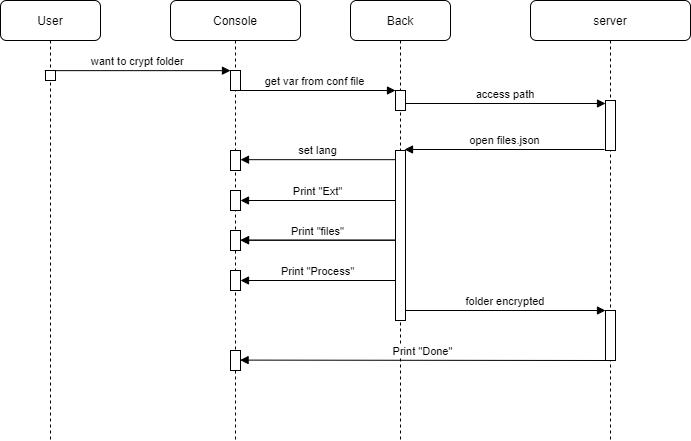

The diagram above was exported from draw.io. Its source (the exported page's mxGraphModel, read from the mxfile embedded in the PNG):
<mxGraphModel dx="1593" dy="353" grid="1" gridSize="10" guides="1" tooltips="1" connect="1" arrows="1" fold="1" page="1" pageScale="1" pageWidth="850" pageHeight="1100" math="0" shadow="0">
  <root>
    <mxCell id="0" />
    <mxCell id="1" parent="0" />
    <mxCell id="3nuBFxr9cyL0pnOWT2aG-1" value="Console" style="shape=umlLifeline;perimeter=lifelinePerimeter;container=1;collapsible=0;recursiveResize=0;rounded=1;shadow=0;strokeWidth=1;" parent="1" vertex="1">
      <mxGeometry x="120" y="80" width="130" height="440" as="geometry" />
    </mxCell>
    <mxCell id="3nuBFxr9cyL0pnOWT2aG-2" value="" style="points=[];perimeter=orthogonalPerimeter;rounded=0;shadow=0;strokeWidth=1;" parent="3nuBFxr9cyL0pnOWT2aG-1" vertex="1">
      <mxGeometry x="60" y="70" width="10" height="20" as="geometry" />
    </mxCell>
    <mxCell id="01NR2TPGEZwNr9OHS3Hd-27" value="" style="points=[];perimeter=orthogonalPerimeter;rounded=0;shadow=0;strokeWidth=1;" parent="3nuBFxr9cyL0pnOWT2aG-1" vertex="1">
      <mxGeometry x="60" y="150" width="10" height="20" as="geometry" />
    </mxCell>
    <mxCell id="01NR2TPGEZwNr9OHS3Hd-28" value="set lang" style="html=1;verticalAlign=bottom;endArrow=block;rounded=0;" parent="3nuBFxr9cyL0pnOWT2aG-1" target="01NR2TPGEZwNr9OHS3Hd-27" edge="1">
      <mxGeometry width="80" relative="1" as="geometry">
        <mxPoint x="225" y="159.17000000000007" as="sourcePoint" />
        <mxPoint x="120" y="180" as="targetPoint" />
      </mxGeometry>
    </mxCell>
    <mxCell id="fOyOxlhVYB8ODayUGt83-3" value="" style="points=[];perimeter=orthogonalPerimeter;rounded=0;shadow=0;strokeWidth=1;" parent="3nuBFxr9cyL0pnOWT2aG-1" vertex="1">
      <mxGeometry x="60" y="190" width="10" height="20" as="geometry" />
    </mxCell>
    <mxCell id="fOyOxlhVYB8ODayUGt83-4" value="" style="points=[];perimeter=orthogonalPerimeter;rounded=0;shadow=0;strokeWidth=1;" parent="3nuBFxr9cyL0pnOWT2aG-1" vertex="1">
      <mxGeometry x="60" y="230" width="10" height="20" as="geometry" />
    </mxCell>
    <mxCell id="fOyOxlhVYB8ODayUGt83-7" value="Print &quot;files&quot;" style="html=1;verticalAlign=bottom;endArrow=block;rounded=0;" parent="3nuBFxr9cyL0pnOWT2aG-1" edge="1">
      <mxGeometry width="80" relative="1" as="geometry">
        <mxPoint x="225.00000000000023" y="239.70999999999998" as="sourcePoint" />
        <mxPoint x="70" y="239.70999999999998" as="targetPoint" />
      </mxGeometry>
    </mxCell>
    <mxCell id="fOyOxlhVYB8ODayUGt83-10" value="" style="points=[];perimeter=orthogonalPerimeter;rounded=0;shadow=0;strokeWidth=1;" parent="3nuBFxr9cyL0pnOWT2aG-1" vertex="1">
      <mxGeometry x="60" y="270" width="10" height="20" as="geometry" />
    </mxCell>
    <mxCell id="fOyOxlhVYB8ODayUGt83-14" value="" style="points=[];perimeter=orthogonalPerimeter;rounded=0;shadow=0;strokeWidth=1;" parent="3nuBFxr9cyL0pnOWT2aG-1" vertex="1">
      <mxGeometry x="60" y="350" width="10" height="20" as="geometry" />
    </mxCell>
    <mxCell id="3nuBFxr9cyL0pnOWT2aG-5" value="Back" style="shape=umlLifeline;perimeter=lifelinePerimeter;container=1;collapsible=0;recursiveResize=0;rounded=1;shadow=0;strokeWidth=1;" parent="1" vertex="1">
      <mxGeometry x="300" y="80" width="100" height="440" as="geometry" />
    </mxCell>
    <mxCell id="3nuBFxr9cyL0pnOWT2aG-6" value="" style="points=[];perimeter=orthogonalPerimeter;rounded=0;shadow=0;strokeWidth=1;" parent="3nuBFxr9cyL0pnOWT2aG-5" vertex="1">
      <mxGeometry x="45" y="90" width="10" height="20" as="geometry" />
    </mxCell>
    <mxCell id="fOyOxlhVYB8ODayUGt83-2" value="Print &quot;files&quot;" style="html=1;verticalAlign=bottom;endArrow=block;rounded=0;" parent="3nuBFxr9cyL0pnOWT2aG-5" edge="1">
      <mxGeometry width="80" relative="1" as="geometry">
        <mxPoint x="45.00000000000023" y="239.65999999999997" as="sourcePoint" />
        <mxPoint x="-110" y="239.65999999999997" as="targetPoint" />
      </mxGeometry>
    </mxCell>
    <mxCell id="fOyOxlhVYB8ODayUGt83-5" value="" style="points=[];perimeter=orthogonalPerimeter;rounded=0;shadow=0;strokeWidth=1;" parent="3nuBFxr9cyL0pnOWT2aG-5" vertex="1">
      <mxGeometry x="45" y="150" width="10" height="170" as="geometry" />
    </mxCell>
    <mxCell id="3nuBFxr9cyL0pnOWT2aG-8" value="get var from conf file" style="verticalAlign=bottom;endArrow=block;entryX=0;entryY=0;shadow=0;strokeWidth=1;" parent="1" source="3nuBFxr9cyL0pnOWT2aG-1" target="3nuBFxr9cyL0pnOWT2aG-6" edge="1">
      <mxGeometry relative="1" as="geometry">
        <mxPoint x="275" y="160" as="sourcePoint" />
      </mxGeometry>
    </mxCell>
    <mxCell id="01NR2TPGEZwNr9OHS3Hd-1" value="server" style="shape=umlLifeline;perimeter=lifelinePerimeter;container=1;collapsible=0;recursiveResize=0;rounded=1;shadow=0;strokeWidth=1;" parent="1" vertex="1">
      <mxGeometry x="480" y="80" width="160" height="440" as="geometry" />
    </mxCell>
    <mxCell id="01NR2TPGEZwNr9OHS3Hd-2" value="" style="points=[];perimeter=orthogonalPerimeter;rounded=0;shadow=0;strokeWidth=1;" parent="01NR2TPGEZwNr9OHS3Hd-1" vertex="1">
      <mxGeometry x="75" y="100" width="10" height="50" as="geometry" />
    </mxCell>
    <mxCell id="fOyOxlhVYB8ODayUGt83-11" value="folder encrypted" style="verticalAlign=bottom;endArrow=block;shadow=0;strokeWidth=1;" parent="01NR2TPGEZwNr9OHS3Hd-1" edge="1">
      <mxGeometry relative="1" as="geometry">
        <mxPoint x="-125" y="310" as="sourcePoint" />
        <mxPoint x="75" y="310" as="targetPoint" />
      </mxGeometry>
    </mxCell>
    <mxCell id="fOyOxlhVYB8ODayUGt83-12" value="" style="points=[];perimeter=orthogonalPerimeter;rounded=0;shadow=0;strokeWidth=1;" parent="01NR2TPGEZwNr9OHS3Hd-1" vertex="1">
      <mxGeometry x="75" y="310" width="10" height="50" as="geometry" />
    </mxCell>
    <mxCell id="fOyOxlhVYB8ODayUGt83-13" value="Print &quot;Done&quot;" style="html=1;verticalAlign=bottom;endArrow=block;rounded=0;entryX=0.96;entryY=0.48;entryDx=0;entryDy=0;entryPerimeter=0;" parent="01NR2TPGEZwNr9OHS3Hd-1" target="fOyOxlhVYB8ODayUGt83-14" edge="1">
      <mxGeometry width="80" relative="1" as="geometry">
        <mxPoint x="75.00000000000045" y="360" as="sourcePoint" />
        <mxPoint x="-280" y="360" as="targetPoint" />
      </mxGeometry>
    </mxCell>
    <mxCell id="01NR2TPGEZwNr9OHS3Hd-23" value="want to crypt folder" style="verticalAlign=bottom;endArrow=block;shadow=0;strokeWidth=1;exitX=0.929;exitY=0.014;exitDx=0;exitDy=0;exitPerimeter=0;" parent="1" target="3nuBFxr9cyL0pnOWT2aG-2" edge="1">
      <mxGeometry relative="1" as="geometry">
        <mxPoint x="-5.710000000000036" y="150.14" as="sourcePoint" />
        <mxPoint x="160" y="170" as="targetPoint" />
      </mxGeometry>
    </mxCell>
    <mxCell id="01NR2TPGEZwNr9OHS3Hd-11" value="access path" style="verticalAlign=bottom;endArrow=block;shadow=0;strokeWidth=1;" parent="1" edge="1">
      <mxGeometry relative="1" as="geometry">
        <mxPoint x="355" y="183" as="sourcePoint" />
        <mxPoint x="555" y="183" as="targetPoint" />
      </mxGeometry>
    </mxCell>
    <mxCell id="01NR2TPGEZwNr9OHS3Hd-16" value="open files.json" style="html=1;verticalAlign=bottom;endArrow=block;rounded=0;" parent="1" edge="1">
      <mxGeometry width="80" relative="1" as="geometry">
        <mxPoint x="554.0000000000002" y="229" as="sourcePoint" />
        <mxPoint x="354.0000000000002" y="229" as="targetPoint" />
      </mxGeometry>
    </mxCell>
    <mxCell id="01NR2TPGEZwNr9OHS3Hd-137" value="User" style="shape=umlLifeline;perimeter=lifelinePerimeter;container=1;collapsible=0;recursiveResize=0;rounded=1;shadow=0;strokeWidth=1;" parent="1" vertex="1">
      <mxGeometry x="-50" y="80" width="100" height="440" as="geometry" />
    </mxCell>
    <mxCell id="01NR2TPGEZwNr9OHS3Hd-138" value="" style="points=[];perimeter=orthogonalPerimeter;rounded=0;shadow=0;strokeWidth=1;" parent="01NR2TPGEZwNr9OHS3Hd-137" vertex="1">
      <mxGeometry x="45" y="70" width="10" height="10" as="geometry" />
    </mxCell>
    <mxCell id="fOyOxlhVYB8ODayUGt83-1" value="Print &quot;Ext&quot;" style="html=1;verticalAlign=bottom;endArrow=block;rounded=0;" parent="1" edge="1">
      <mxGeometry width="80" relative="1" as="geometry">
        <mxPoint x="345.0000000000002" y="279.99999999999994" as="sourcePoint" />
        <mxPoint x="190" y="279.99999999999994" as="targetPoint" />
      </mxGeometry>
    </mxCell>
    <mxCell id="fOyOxlhVYB8ODayUGt83-9" value="Print &quot;Process&quot;" style="html=1;verticalAlign=bottom;endArrow=block;rounded=0;" parent="1" edge="1">
      <mxGeometry width="80" relative="1" as="geometry">
        <mxPoint x="345.0000000000002" y="359.99999999999994" as="sourcePoint" />
        <mxPoint x="190" y="359.99999999999994" as="targetPoint" />
      </mxGeometry>
    </mxCell>
  </root>
</mxGraphModel>